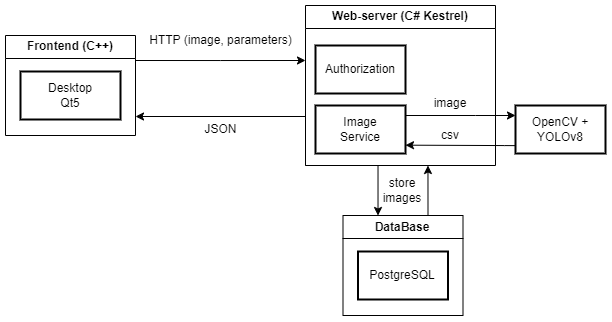

The diagram above was exported from draw.io. Its source (the exported page's mxGraphModel, read from the mxfile embedded in the PNG):
<mxGraphModel dx="989" dy="546" grid="1" gridSize="10" guides="1" tooltips="1" connect="1" arrows="1" fold="1" page="1" pageScale="1" pageWidth="827" pageHeight="1169" math="0" shadow="0">
  <root>
    <mxCell id="0" />
    <mxCell id="1" parent="0" />
    <mxCell id="lmfbOrg1CahsBthNbTee-12" style="edgeStyle=orthogonalEdgeStyle;rounded=0;orthogonalLoop=1;jettySize=auto;html=1;exitX=1;exitY=0.25;exitDx=0;exitDy=0;" parent="1" source="lmfbOrg1CahsBthNbTee-7" edge="1">
      <mxGeometry relative="1" as="geometry">
        <mxPoint x="420" y="155" as="targetPoint" />
      </mxGeometry>
    </mxCell>
    <mxCell id="lmfbOrg1CahsBthNbTee-7" value="Frontend (C++)" style="swimlane;whiteSpace=wrap;html=1;" parent="1" vertex="1">
      <mxGeometry x="120" y="130" width="130" height="100" as="geometry" />
    </mxCell>
    <mxCell id="2" value="Desktop&#10;Qt5" style="whiteSpace=wrap;strokeWidth=2;" parent="lmfbOrg1CahsBthNbTee-7" vertex="1">
      <mxGeometry x="15" y="36" width="100" height="48" as="geometry" />
    </mxCell>
    <mxCell id="lmfbOrg1CahsBthNbTee-13" style="edgeStyle=orthogonalEdgeStyle;rounded=0;orthogonalLoop=1;jettySize=auto;html=1;exitX=0;exitY=0.75;exitDx=0;exitDy=0;" parent="1" edge="1">
      <mxGeometry relative="1" as="geometry">
        <mxPoint x="419.9999999999998" y="210.9999999999999" as="sourcePoint" />
        <mxPoint x="250" y="211" as="targetPoint" />
      </mxGeometry>
    </mxCell>
    <mxCell id="lmfbOrg1CahsBthNbTee-23" style="edgeStyle=orthogonalEdgeStyle;rounded=0;orthogonalLoop=1;jettySize=auto;html=1;exitX=0.25;exitY=1;exitDx=0;exitDy=0;" parent="1" target="lmfbOrg1CahsBthNbTee-9" edge="1">
      <mxGeometry relative="1" as="geometry">
        <Array as="points">
          <mxPoint x="492.5" y="260" />
        </Array>
        <mxPoint x="419.9999999999998" y="259.9999999999999" as="sourcePoint" />
      </mxGeometry>
    </mxCell>
    <mxCell id="lmfbOrg1CahsBthNbTee-8" value="Web-server (C# Kestrel)" style="swimlane;whiteSpace=wrap;html=1;" parent="1" vertex="1">
      <mxGeometry x="420" y="100" width="190" height="160" as="geometry" />
    </mxCell>
    <mxCell id="pnlvCTby2RugM55lMmjb-5" style="edgeStyle=orthogonalEdgeStyle;rounded=0;orthogonalLoop=1;jettySize=auto;html=1;entryX=1;entryY=0.5;entryDx=0;entryDy=0;exitX=0.006;exitY=0.836;exitDx=0;exitDy=0;exitPerimeter=0;" edge="1" parent="lmfbOrg1CahsBthNbTee-8" source="lmfbOrg1CahsBthNbTee-10">
      <mxGeometry relative="1" as="geometry">
        <mxPoint x="189.99999999999977" y="139.66" as="sourcePoint" />
        <mxPoint x="99.99999999999977" y="139.66" as="targetPoint" />
        <Array as="points">
          <mxPoint x="199" y="140" />
        </Array>
      </mxGeometry>
    </mxCell>
    <mxCell id="lmfbOrg1CahsBthNbTee-20" style="edgeStyle=orthogonalEdgeStyle;rounded=0;orthogonalLoop=1;jettySize=auto;html=1;exitX=1;exitY=0.5;exitDx=0;exitDy=0;" parent="lmfbOrg1CahsBthNbTee-8" target="lmfbOrg1CahsBthNbTee-10" edge="1">
      <mxGeometry relative="1" as="geometry">
        <mxPoint x="99.99999999999977" y="110" as="sourcePoint" />
        <mxPoint x="189.99999999999977" y="110" as="targetPoint" />
        <Array as="points">
          <mxPoint x="170" y="110" />
          <mxPoint x="170" y="110" />
        </Array>
      </mxGeometry>
    </mxCell>
    <mxCell id="lmfbOrg1CahsBthNbTee-11" value="Image&#10;Service" style="whiteSpace=wrap;strokeWidth=2;" parent="lmfbOrg1CahsBthNbTee-8" vertex="1">
      <mxGeometry x="10" y="100" width="90" height="48" as="geometry" />
    </mxCell>
    <mxCell id="pnlvCTby2RugM55lMmjb-7" value="Authorization" style="whiteSpace=wrap;strokeWidth=2;" vertex="1" parent="lmfbOrg1CahsBthNbTee-8">
      <mxGeometry x="10" y="40" width="90" height="48" as="geometry" />
    </mxCell>
    <mxCell id="pnlvCTby2RugM55lMmjb-8" value="image" style="text;html=1;align=center;verticalAlign=middle;whiteSpace=wrap;rounded=0;" vertex="1" parent="lmfbOrg1CahsBthNbTee-8">
      <mxGeometry x="115" y="88" width="60" height="20" as="geometry" />
    </mxCell>
    <mxCell id="pnlvCTby2RugM55lMmjb-12" value="csv" style="text;html=1;align=center;verticalAlign=middle;whiteSpace=wrap;rounded=0;" vertex="1" parent="lmfbOrg1CahsBthNbTee-8">
      <mxGeometry x="115" y="120" width="60" height="20" as="geometry" />
    </mxCell>
    <mxCell id="lmfbOrg1CahsBthNbTee-24" style="edgeStyle=orthogonalEdgeStyle;rounded=0;orthogonalLoop=1;jettySize=auto;html=1;exitX=0.75;exitY=0;exitDx=0;exitDy=0;" parent="1" source="lmfbOrg1CahsBthNbTee-9" edge="1">
      <mxGeometry relative="1" as="geometry">
        <Array as="points">
          <mxPoint x="542.5" y="330" />
        </Array>
        <mxPoint x="542.4655172413793" y="259.9999999999999" as="targetPoint" />
      </mxGeometry>
    </mxCell>
    <mxCell id="lmfbOrg1CahsBthNbTee-9" value="DataBase" style="swimlane;whiteSpace=wrap;html=1;" parent="1" vertex="1">
      <mxGeometry x="457.5" y="310" width="120" height="100" as="geometry" />
    </mxCell>
    <mxCell id="lmfbOrg1CahsBthNbTee-21" value="PostgreSQL" style="whiteSpace=wrap;strokeWidth=2;" parent="lmfbOrg1CahsBthNbTee-9" vertex="1">
      <mxGeometry x="15" y="36" width="90" height="48" as="geometry" />
    </mxCell>
    <mxCell id="lmfbOrg1CahsBthNbTee-14" value="HTTP (image, parameters)" style="text;html=1;align=center;verticalAlign=middle;resizable=0;points=[];autosize=1;strokeColor=none;fillColor=none;" parent="1" vertex="1">
      <mxGeometry x="250" y="120" width="170" height="30" as="geometry" />
    </mxCell>
    <mxCell id="lmfbOrg1CahsBthNbTee-15" value="JSON" style="text;html=1;align=center;verticalAlign=middle;resizable=0;points=[];autosize=1;strokeColor=none;fillColor=none;" parent="1" vertex="1">
      <mxGeometry x="305" y="209" width="60" height="30" as="geometry" />
    </mxCell>
    <mxCell id="pnlvCTby2RugM55lMmjb-13" value="store images" style="text;html=1;align=center;verticalAlign=middle;whiteSpace=wrap;rounded=0;" vertex="1" parent="1">
      <mxGeometry x="487.5" y="270" width="60" height="30" as="geometry" />
    </mxCell>
    <mxCell id="lmfbOrg1CahsBthNbTee-10" value="OpenCV +&#10;YOLOv8" style="whiteSpace=wrap;strokeWidth=2;" parent="1" vertex="1">
      <mxGeometry x="630" y="200" width="90" height="48" as="geometry" />
    </mxCell>
  </root>
</mxGraphModel>